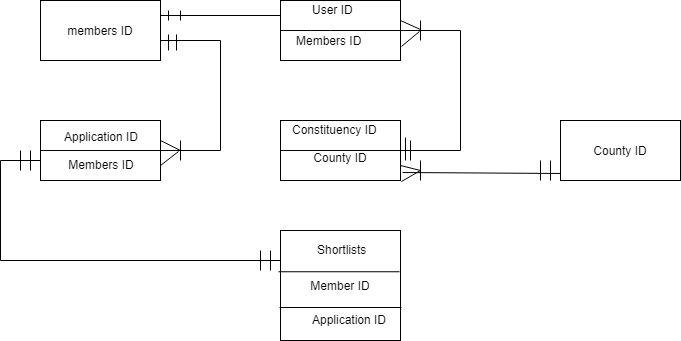

The diagram above was exported from draw.io. Its source (the exported page's mxGraphModel, read from the mxfile embedded in the PNG):
<mxGraphModel dx="868" dy="460" grid="1" gridSize="10" guides="1" tooltips="1" connect="1" arrows="1" fold="1" page="1" pageScale="1" pageWidth="827" pageHeight="1169" math="0" shadow="0">
  <root>
    <mxCell id="0" />
    <mxCell id="1" parent="0" />
    <mxCell id="us7P0FOMpfkWzVf5iRkh-1" value="members ID" style="rounded=0;whiteSpace=wrap;html=1;" parent="1" vertex="1">
      <mxGeometry x="80" y="40" width="120" height="60" as="geometry" />
    </mxCell>
    <mxCell id="us7P0FOMpfkWzVf5iRkh-2" value="Application ID&lt;br&gt;&lt;br&gt;Members ID" style="rounded=0;whiteSpace=wrap;html=1;" parent="1" vertex="1">
      <mxGeometry x="80" y="160" width="120" height="60" as="geometry" />
    </mxCell>
    <mxCell id="us7P0FOMpfkWzVf5iRkh-3" value="" style="endArrow=none;html=1;exitX=0;exitY=0.5;exitDx=0;exitDy=0;entryX=1;entryY=0.5;entryDx=0;entryDy=0;" parent="1" source="us7P0FOMpfkWzVf5iRkh-2" target="us7P0FOMpfkWzVf5iRkh-2" edge="1">
      <mxGeometry width="50" height="50" relative="1" as="geometry">
        <mxPoint x="80" y="290" as="sourcePoint" />
        <mxPoint x="130" y="240" as="targetPoint" />
      </mxGeometry>
    </mxCell>
    <mxCell id="us7P0FOMpfkWzVf5iRkh-4" value="" style="rounded=0;whiteSpace=wrap;html=1;" parent="1" vertex="1">
      <mxGeometry x="320" y="40" width="120" height="60" as="geometry" />
    </mxCell>
    <mxCell id="us7P0FOMpfkWzVf5iRkh-6" value="Member ID" style="rounded=0;whiteSpace=wrap;html=1;" parent="1" vertex="1">
      <mxGeometry x="320" y="270" width="120" height="110" as="geometry" />
    </mxCell>
    <mxCell id="us7P0FOMpfkWzVf5iRkh-7" value="&lt;br&gt;County ID" style="rounded=0;whiteSpace=wrap;html=1;" parent="1" vertex="1">
      <mxGeometry x="320" y="160" width="120" height="60" as="geometry" />
    </mxCell>
    <mxCell id="us7P0FOMpfkWzVf5iRkh-8" value="County ID" style="rounded=0;whiteSpace=wrap;html=1;" parent="1" vertex="1">
      <mxGeometry x="600" y="160" width="120" height="60" as="geometry" />
    </mxCell>
    <mxCell id="us7P0FOMpfkWzVf5iRkh-10" value="" style="endArrow=none;html=1;exitX=1;exitY=0.25;exitDx=0;exitDy=0;entryX=0;entryY=0.25;entryDx=0;entryDy=0;" parent="1" source="us7P0FOMpfkWzVf5iRkh-1" target="us7P0FOMpfkWzVf5iRkh-4" edge="1">
      <mxGeometry width="50" height="50" relative="1" as="geometry">
        <mxPoint x="220" y="110" as="sourcePoint" />
        <mxPoint x="270" y="60" as="targetPoint" />
      </mxGeometry>
    </mxCell>
    <mxCell id="us7P0FOMpfkWzVf5iRkh-12" value="" style="shape=partialRectangle;whiteSpace=wrap;html=1;bottom=1;right=1;left=1;top=0;fillColor=none;routingCenterX=-0.5;direction=north;strokeColor=#000000;" parent="1" vertex="1">
      <mxGeometry x="200" y="80" width="60" height="110" as="geometry" />
    </mxCell>
    <mxCell id="us7P0FOMpfkWzVf5iRkh-17" value="" style="shape=partialRectangle;whiteSpace=wrap;html=1;bottom=1;right=1;left=1;top=0;fillColor=none;routingCenterX=-0.5;direction=north;" parent="1" vertex="1">
      <mxGeometry x="440" y="70" width="60" height="120" as="geometry" />
    </mxCell>
    <mxCell id="us7P0FOMpfkWzVf5iRkh-22" value="" style="endArrow=none;html=1;" parent="1" edge="1">
      <mxGeometry width="50" height="50" relative="1" as="geometry">
        <mxPoint x="80" y="200" as="sourcePoint" />
        <mxPoint x="40" y="200" as="targetPoint" />
      </mxGeometry>
    </mxCell>
    <mxCell id="us7P0FOMpfkWzVf5iRkh-23" value="" style="endArrow=none;html=1;" parent="1" edge="1">
      <mxGeometry width="50" height="50" relative="1" as="geometry">
        <mxPoint x="40" y="300" as="sourcePoint" />
        <mxPoint x="40" y="200" as="targetPoint" />
      </mxGeometry>
    </mxCell>
    <mxCell id="us7P0FOMpfkWzVf5iRkh-27" value="" style="endArrow=none;html=1;exitX=0;exitY=0.5;exitDx=0;exitDy=0;entryX=1;entryY=0;entryDx=0;entryDy=0;" parent="1" source="us7P0FOMpfkWzVf5iRkh-4" target="us7P0FOMpfkWzVf5iRkh-17" edge="1">
      <mxGeometry width="50" height="50" relative="1" as="geometry">
        <mxPoint x="40" y="410" as="sourcePoint" />
        <mxPoint x="90" y="360" as="targetPoint" />
        <Array as="points">
          <mxPoint x="360" y="70" />
        </Array>
      </mxGeometry>
    </mxCell>
    <mxCell id="us7P0FOMpfkWzVf5iRkh-29" value="Members ID" style="text;html=1;resizable=0;points=[];align=center;verticalAlign=middle;labelBackgroundColor=#ffffff;" parent="us7P0FOMpfkWzVf5iRkh-27" vertex="1" connectable="0">
      <mxGeometry x="-0.2" y="-9" relative="1" as="geometry">
        <mxPoint as="offset" />
      </mxGeometry>
    </mxCell>
    <mxCell id="us7P0FOMpfkWzVf5iRkh-31" value="" style="endArrow=none;html=1;exitX=-0.017;exitY=0.375;exitDx=0;exitDy=0;exitPerimeter=0;entryX=0.992;entryY=0.375;entryDx=0;entryDy=0;entryPerimeter=0;" parent="1" source="us7P0FOMpfkWzVf5iRkh-6" target="us7P0FOMpfkWzVf5iRkh-6" edge="1">
      <mxGeometry width="50" height="50" relative="1" as="geometry">
        <mxPoint x="100" y="400" as="sourcePoint" />
        <mxPoint x="150" y="350" as="targetPoint" />
      </mxGeometry>
    </mxCell>
    <mxCell id="us7P0FOMpfkWzVf5iRkh-34" value="" style="endArrow=none;html=1;entryX=1.008;entryY=0.7;entryDx=0;entryDy=0;entryPerimeter=0;exitX=-0.008;exitY=0.7;exitDx=0;exitDy=0;exitPerimeter=0;" parent="1" source="us7P0FOMpfkWzVf5iRkh-6" target="us7P0FOMpfkWzVf5iRkh-6" edge="1">
      <mxGeometry width="50" height="50" relative="1" as="geometry">
        <mxPoint x="100" y="450" as="sourcePoint" />
        <mxPoint x="150" y="400" as="targetPoint" />
      </mxGeometry>
    </mxCell>
    <mxCell id="us7P0FOMpfkWzVf5iRkh-35" value="" style="endArrow=none;html=1;" parent="1" edge="1">
      <mxGeometry width="50" height="50" relative="1" as="geometry">
        <mxPoint x="40" y="300" as="sourcePoint" />
        <mxPoint x="320" y="300" as="targetPoint" />
      </mxGeometry>
    </mxCell>
    <mxCell id="us7P0FOMpfkWzVf5iRkh-36" value="" style="endArrow=none;html=1;exitX=0;exitY=0.5;exitDx=0;exitDy=0;entryX=1;entryY=0.5;entryDx=0;entryDy=0;" parent="1" source="us7P0FOMpfkWzVf5iRkh-7" target="us7P0FOMpfkWzVf5iRkh-7" edge="1">
      <mxGeometry width="50" height="50" relative="1" as="geometry">
        <mxPoint x="40" y="450" as="sourcePoint" />
        <mxPoint x="90" y="400" as="targetPoint" />
      </mxGeometry>
    </mxCell>
    <mxCell id="us7P0FOMpfkWzVf5iRkh-37" value="Constituency ID" style="text;html=1;resizable=0;points=[];autosize=1;align=left;verticalAlign=top;spacingTop=-4;" parent="1" vertex="1">
      <mxGeometry x="330" y="160" width="100" height="20" as="geometry" />
    </mxCell>
    <mxCell id="us7P0FOMpfkWzVf5iRkh-38" value="User ID" style="text;html=1;resizable=0;points=[];autosize=1;align=left;verticalAlign=top;spacingTop=-4;" parent="1" vertex="1">
      <mxGeometry x="350" y="40" width="60" height="20" as="geometry" />
    </mxCell>
    <mxCell id="us7P0FOMpfkWzVf5iRkh-39" value="Application ID" style="text;html=1;resizable=0;points=[];autosize=1;align=left;verticalAlign=top;spacingTop=-4;" parent="1" vertex="1">
      <mxGeometry x="350" y="350" width="90" height="20" as="geometry" />
    </mxCell>
    <mxCell id="us7P0FOMpfkWzVf5iRkh-40" value="Shortlists" style="text;html=1;resizable=0;points=[];autosize=1;align=left;verticalAlign=top;spacingTop=-4;" parent="1" vertex="1">
      <mxGeometry x="355" y="280" width="60" height="20" as="geometry" />
    </mxCell>
    <mxCell id="us7P0FOMpfkWzVf5iRkh-42" value="" style="endArrow=none;html=1;" parent="1" edge="1">
      <mxGeometry width="50" height="50" relative="1" as="geometry">
        <mxPoint x="208" y="50" as="sourcePoint" />
        <mxPoint x="208" y="60" as="targetPoint" />
      </mxGeometry>
    </mxCell>
    <mxCell id="us7P0FOMpfkWzVf5iRkh-46" value="" style="endArrow=none;html=1;" parent="1" edge="1">
      <mxGeometry width="50" height="50" relative="1" as="geometry">
        <mxPoint x="220" y="50" as="sourcePoint" />
        <mxPoint x="220" y="60" as="targetPoint" />
      </mxGeometry>
    </mxCell>
    <mxCell id="us7P0FOMpfkWzVf5iRkh-47" value="" style="endArrow=none;html=1;exitX=1.055;exitY=0.133;exitDx=0;exitDy=0;exitPerimeter=0;entryX=0.909;entryY=0.133;entryDx=0;entryDy=0;entryPerimeter=0;" parent="1" source="us7P0FOMpfkWzVf5iRkh-12" target="us7P0FOMpfkWzVf5iRkh-12" edge="1">
      <mxGeometry width="50" height="50" relative="1" as="geometry">
        <mxPoint x="210" y="140" as="sourcePoint" />
        <mxPoint x="260" y="90" as="targetPoint" />
      </mxGeometry>
    </mxCell>
    <mxCell id="us7P0FOMpfkWzVf5iRkh-48" value="" style="endArrow=none;html=1;exitX=1.055;exitY=0.267;exitDx=0;exitDy=0;exitPerimeter=0;" parent="1" source="us7P0FOMpfkWzVf5iRkh-12" edge="1">
      <mxGeometry width="50" height="50" relative="1" as="geometry">
        <mxPoint x="130" y="440" as="sourcePoint" />
        <mxPoint x="216" y="90" as="targetPoint" />
      </mxGeometry>
    </mxCell>
    <mxCell id="us7P0FOMpfkWzVf5iRkh-49" value="" style="endArrow=none;html=1;" parent="1" edge="1">
      <mxGeometry width="50" height="50" relative="1" as="geometry">
        <mxPoint x="70" y="190" as="sourcePoint" />
        <mxPoint x="70" y="210" as="targetPoint" />
      </mxGeometry>
    </mxCell>
    <mxCell id="us7P0FOMpfkWzVf5iRkh-50" value="" style="endArrow=none;html=1;" parent="1" edge="1">
      <mxGeometry width="50" height="50" relative="1" as="geometry">
        <mxPoint x="60" y="190" as="sourcePoint" />
        <mxPoint x="60" y="210" as="targetPoint" />
      </mxGeometry>
    </mxCell>
    <mxCell id="us7P0FOMpfkWzVf5iRkh-51" value="" style="endArrow=none;html=1;" parent="1" edge="1">
      <mxGeometry width="50" height="50" relative="1" as="geometry">
        <mxPoint x="310" y="290" as="sourcePoint" />
        <mxPoint x="310" y="310" as="targetPoint" />
      </mxGeometry>
    </mxCell>
    <mxCell id="us7P0FOMpfkWzVf5iRkh-52" value="" style="endArrow=none;html=1;" parent="1" edge="1">
      <mxGeometry width="50" height="50" relative="1" as="geometry">
        <mxPoint x="300" y="290" as="sourcePoint" />
        <mxPoint x="300" y="310" as="targetPoint" />
      </mxGeometry>
    </mxCell>
    <mxCell id="us7P0FOMpfkWzVf5iRkh-53" value="" style="endArrow=none;html=1;exitX=1.017;exitY=0.867;exitDx=0;exitDy=0;exitPerimeter=0;entryX=0;entryY=0.883;entryDx=0;entryDy=0;entryPerimeter=0;" parent="1" source="us7P0FOMpfkWzVf5iRkh-7" target="us7P0FOMpfkWzVf5iRkh-8" edge="1">
      <mxGeometry width="50" height="50" relative="1" as="geometry">
        <mxPoint x="500" y="310" as="sourcePoint" />
        <mxPoint x="550" y="260" as="targetPoint" />
      </mxGeometry>
    </mxCell>
    <mxCell id="us7P0FOMpfkWzVf5iRkh-54" value="" style="endArrow=none;html=1;exitX=0.108;exitY=0.083;exitDx=0;exitDy=0;exitPerimeter=0;" parent="1" source="us7P0FOMpfkWzVf5iRkh-17" edge="1">
      <mxGeometry width="50" height="50" relative="1" as="geometry">
        <mxPoint x="490" y="300" as="sourcePoint" />
        <mxPoint x="445" y="200" as="targetPoint" />
      </mxGeometry>
    </mxCell>
    <mxCell id="us7P0FOMpfkWzVf5iRkh-55" value="" style="endArrow=none;html=1;" parent="1" edge="1">
      <mxGeometry width="50" height="50" relative="1" as="geometry">
        <mxPoint x="450" y="180" as="sourcePoint" />
        <mxPoint x="450" y="200" as="targetPoint" />
      </mxGeometry>
    </mxCell>
    <mxCell id="us7P0FOMpfkWzVf5iRkh-56" value="" style="endArrow=none;html=1;" parent="1" edge="1">
      <mxGeometry width="50" height="50" relative="1" as="geometry">
        <mxPoint x="590" y="200" as="sourcePoint" />
        <mxPoint x="590" y="220" as="targetPoint" />
      </mxGeometry>
    </mxCell>
    <mxCell id="us7P0FOMpfkWzVf5iRkh-57" value="" style="endArrow=none;html=1;" parent="1" edge="1">
      <mxGeometry width="50" height="50" relative="1" as="geometry">
        <mxPoint x="580" y="200" as="sourcePoint" />
        <mxPoint x="580" y="220" as="targetPoint" />
      </mxGeometry>
    </mxCell>
    <mxCell id="us7P0FOMpfkWzVf5iRkh-58" value="" style="endArrow=none;html=1;" parent="1" edge="1">
      <mxGeometry width="50" height="50" relative="1" as="geometry">
        <mxPoint x="200" y="180" as="sourcePoint" />
        <mxPoint x="220" y="190" as="targetPoint" />
      </mxGeometry>
    </mxCell>
    <mxCell id="us7P0FOMpfkWzVf5iRkh-59" value="" style="endArrow=none;html=1;exitX=1;exitY=0.75;exitDx=0;exitDy=0;entryX=-0.009;entryY=0.3;entryDx=0;entryDy=0;entryPerimeter=0;" parent="1" source="us7P0FOMpfkWzVf5iRkh-2" target="us7P0FOMpfkWzVf5iRkh-12" edge="1">
      <mxGeometry width="50" height="50" relative="1" as="geometry">
        <mxPoint x="220" y="260" as="sourcePoint" />
        <mxPoint x="270" y="210" as="targetPoint" />
      </mxGeometry>
    </mxCell>
    <mxCell id="us7P0FOMpfkWzVf5iRkh-60" value="" style="endArrow=none;html=1;" parent="1" edge="1">
      <mxGeometry width="50" height="50" relative="1" as="geometry">
        <mxPoint x="220" y="180" as="sourcePoint" />
        <mxPoint x="220" y="200" as="targetPoint" />
      </mxGeometry>
    </mxCell>
    <mxCell id="us7P0FOMpfkWzVf5iRkh-61" value="" style="endArrow=none;html=1;entryX=1.008;entryY=0.333;entryDx=0;entryDy=0;entryPerimeter=0;" parent="1" target="us7P0FOMpfkWzVf5iRkh-17" edge="1">
      <mxGeometry width="50" height="50" relative="1" as="geometry">
        <mxPoint x="440" y="60" as="sourcePoint" />
        <mxPoint x="510" y="40" as="targetPoint" />
      </mxGeometry>
    </mxCell>
    <mxCell id="us7P0FOMpfkWzVf5iRkh-62" value="" style="endArrow=none;html=1;exitX=0.867;exitY=0.017;exitDx=0;exitDy=0;exitPerimeter=0;entryX=0.992;entryY=0.317;entryDx=0;entryDy=0;entryPerimeter=0;" parent="1" source="us7P0FOMpfkWzVf5iRkh-17" target="us7P0FOMpfkWzVf5iRkh-17" edge="1">
      <mxGeometry width="50" height="50" relative="1" as="geometry">
        <mxPoint x="540" y="60" as="sourcePoint" />
        <mxPoint x="590" y="10" as="targetPoint" />
      </mxGeometry>
    </mxCell>
    <mxCell id="us7P0FOMpfkWzVf5iRkh-63" value="" style="endArrow=none;html=1;" parent="1" edge="1">
      <mxGeometry width="50" height="50" relative="1" as="geometry">
        <mxPoint x="460" y="60" as="sourcePoint" />
        <mxPoint x="460" y="80" as="targetPoint" />
      </mxGeometry>
    </mxCell>
    <mxCell id="us7P0FOMpfkWzVf5iRkh-64" value="" style="endArrow=none;html=1;exitX=1;exitY=0.75;exitDx=0;exitDy=0;" parent="1" source="us7P0FOMpfkWzVf5iRkh-7" edge="1">
      <mxGeometry width="50" height="50" relative="1" as="geometry">
        <mxPoint x="460" y="270" as="sourcePoint" />
        <mxPoint x="460" y="210" as="targetPoint" />
      </mxGeometry>
    </mxCell>
    <mxCell id="us7P0FOMpfkWzVf5iRkh-66" value="" style="endArrow=none;html=1;exitX=1.008;exitY=1.017;exitDx=0;exitDy=0;exitPerimeter=0;" parent="1" source="us7P0FOMpfkWzVf5iRkh-7" edge="1">
      <mxGeometry width="50" height="50" relative="1" as="geometry">
        <mxPoint x="430" y="280" as="sourcePoint" />
        <mxPoint x="460" y="210" as="targetPoint" />
      </mxGeometry>
    </mxCell>
    <mxCell id="us7P0FOMpfkWzVf5iRkh-67" value="" style="endArrow=none;html=1;" parent="1" edge="1">
      <mxGeometry width="50" height="50" relative="1" as="geometry">
        <mxPoint x="460" y="200" as="sourcePoint" />
        <mxPoint x="460" y="220" as="targetPoint" />
      </mxGeometry>
    </mxCell>
  </root>
</mxGraphModel>